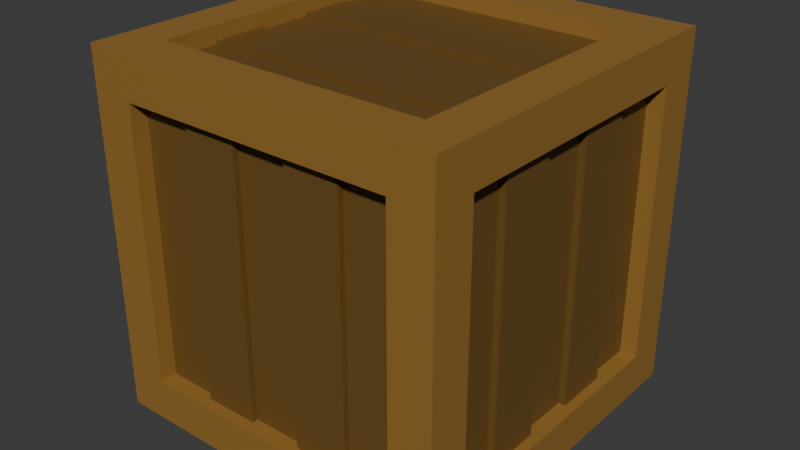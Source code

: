 # Source: Box.blend  (saved by Blender 4.0.36; exported with 4.5.12 LTS)
import bpy
from mathutils import Matrix  # noqa: F401  (used for matrix-valued properties, if any)

bpy.ops.wm.read_factory_settings(use_empty=True)
scene = bpy.context.scene
scene.name = 'Scene'

# ---- materials (node trees are filled in below, after node groups)
mat_material = bpy.data.materials.new('Material')
mat_material.alpha_threshold = 0.0
mat_material.use_transparent_shadow = False
mat_material.roughness = 0.5
mat_material.line_color = (0.0, 0.0, 0.0, 1.0)
mat_material_001 = bpy.data.materials.new('Material.001')
mat_material_001.use_transparent_shadow = False

# ---- material node trees
mat_material.use_nodes = True; mat_material.node_tree.nodes.clear()
_N = mat_material.node_tree.nodes; _L = mat_material.node_tree.links
n0 = _N.new('ShaderNodeOutputMaterial'); n0.name = 'Material Output'; n0.location = (300, 300)
n1 = _N.new('ShaderNodeBsdfPrincipled'); n1.name = 'Principled BSDF'; n1.location = (10, 300)
n1.inputs[0].default_value = (0.305, 0.159, 0.0331, 1.0)
n1.inputs[3].default_value = 1.45
_L.new(n1.outputs[0], n0.inputs[0])
n0.is_active_output = True
mat_material_001.use_nodes = True; mat_material_001.node_tree.nodes.clear()
_N = mat_material_001.node_tree.nodes; _L = mat_material_001.node_tree.links
n0 = _N.new('ShaderNodeBsdfPrincipled'); n0.name = 'Principled BSDF'; n0.location = (10, 300)
n0.inputs[0].default_value = (0.1548, 0.0825, 0.01873, 1.0)
n0.inputs[3].default_value = 1.45
n1 = _N.new('ShaderNodeOutputMaterial'); n1.name = 'Material Output'; n1.location = (300, 300)
_L.new(n0.outputs[0], n1.inputs[0])
n1.is_active_output = True

# ---- world
world_world = bpy.data.worlds.new('World'); scene.world = world_world
world_world.use_nodes = True; world_world.node_tree.nodes.clear()
_N = world_world.node_tree.nodes; _L = world_world.node_tree.links
n0 = _N.new('ShaderNodeOutputWorld'); n0.name = 'World Output'; n0.location = (300, 300)
n1 = _N.new('ShaderNodeBackground'); n1.name = 'Background'; n1.location = (10, 300)
n1.inputs[0].default_value = (0.05088, 0.05088, 0.05088, 1.0)
_L.new(n1.outputs[0], n0.inputs[0])
n0.is_active_output = True
world_world.color = (0.05088, 0.05088, 0.05088)
world_world.use_sun_shadow = False
world_world.sun_shadow_jitter_overblur = 0.0

# ---- meshes
me_cube_001 = bpy.data.meshes.new('Cube.001')
me_cube_001.from_pydata([(-0.7637, 0.7637, 0.9053), (0.7637, 0.7637, 0.9053), (0.7637, -0.7637, 0.9053), (-0.7637, -0.7637, 0.9053), (0.7637, -0.9053, 0.7637), (0.7637, -0.9053, -0.7637), (-0.7637, -0.9053, -0.7637), (-0.7637, -0.9053, 0.7637), (-0.9053, -0.7637, -0.7637), (-0.9053, -0.7637, 0.7637), (-0.9053, 0.7637, -0.7637), (-0.9053, 0.7637, 0.7637), (0.7637, 0.7637, -0.9053), (-0.7637, 0.7637, -0.9053), (-0.7637, -0.7637, -0.9053), (0.7637, -0.7637, -0.9053), (0.9053, 0.7637, 0.7637), (0.9053, 0.7637, -0.7637), (0.9053, -0.7637, -0.7637), (0.9053, -0.7637, 0.7637), (-0.7637, 0.9053, 0.7637), (-0.7637, 0.9053, -0.7637), (0.7637, 0.9053, -0.7637), (0.7637, 0.9053, 0.7637), (0.7637, 0.4582, 0.9053), (0.7637, 0.1527, 0.9053), (0.7637, -0.1527, 0.9053), (0.7637, -0.4582, 0.9053), (-0.7637, -0.4582, 0.9053), (-0.7637, -0.1527, 0.9053), (-0.7637, 0.1527, 0.9053), (-0.7637, 0.4582, 0.9053), (0.9053, -0.4582, -0.7637), (0.9053, -0.1527, -0.7637), (0.9053, 0.1527, -0.7637), (0.9053, 0.4582, -0.7637), (0.9053, 0.4582, 0.7637), (0.9053, 0.1527, 0.7637), (0.9053, -0.1527, 0.7637), (0.9053, -0.4582, 0.7637), (-0.4582, -0.9053, -0.7637), (-0.1527, -0.9053, -0.7637), (0.1527, -0.9053, -0.7637), (0.4582, -0.9053, -0.7637), (0.4582, -0.9053, 0.7637), (0.1527, -0.9053, 0.7637), (-0.1527, -0.9053, 0.7637), (-0.4582, -0.9053, 0.7637), (0.5092, 0.9053, -0.7637), (0.2546, 0.9053, -0.7637), (0.0, 0.9053, -0.7637), (-0.2546, 0.9053, -0.7637), (-0.5092, 0.9053, -0.7637), (-0.5092, 0.9053, 0.7637), (-0.2546, 0.9053, 0.7637), (0.0, 0.9053, 0.7637), (0.2546, 0.9053, 0.7637), (0.5092, 0.9053, 0.7637), (0.7637, 0.4582, 0.921), (0.7637, 0.1527, 0.921), (0.7637, -0.1527, 0.921), (0.7637, -0.4582, 0.921), (-0.7637, -0.4582, 0.921), (-0.7637, -0.1527, 0.921), (-0.7637, 0.1527, 0.921), (-0.7637, 0.4582, 0.921), (0.2546, 0.9549, -0.7637), (0.0, 0.9549, -0.7637), (-0.2546, 0.9549, -0.7637), (-0.5092, 0.9549, -0.7637), (-0.5092, 0.9549, 0.7637), (-0.2546, 0.9549, 0.7637), (0.0, 0.9549, 0.7637), (0.2546, 0.9549, 0.7637), (0.943, -0.4582, -0.7637), (0.943, -0.1527, -0.7637), (0.943, 0.1527, -0.7637), (0.943, 0.4582, -0.7637), (0.943, 0.4582, 0.7637), (0.943, 0.1527, 0.7637), (0.943, -0.1527, 0.7637), (0.943, -0.4582, 0.7637), (-0.4582, -0.9379, -0.7637), (-0.1527, -0.9379, -0.7637), (0.1527, -0.9379, -0.7637), (0.4582, -0.9379, -0.7637), (0.4582, -0.9379, 0.7637), (0.1527, -0.9379, 0.7637), (-0.1527, -0.9379, 0.7637), (-0.4582, -0.9379, 0.7637), (-0.9053, 0.4582, -0.7637), (-0.9053, 0.1527, -0.7637), (-0.9053, -0.1527, -0.7637), (-0.9053, -0.4582, -0.7637), (-0.9053, -0.4582, 0.7637), (-0.9053, -0.1527, 0.7637), (-0.9053, 0.1527, 0.7637), (-0.9053, 0.4582, 0.7637), (-0.9586, 0.4582, -0.7637), (-0.9586, 0.1527, -0.7637), (-0.9586, -0.1527, -0.7637), (-0.9586, -0.4582, -0.7637), (-0.9586, -0.4582, 0.7637), (-0.9586, -0.1527, 0.7637), (-0.9586, 0.1527, 0.7637), (-0.9586, 0.4582, 0.7637), (-0.7637, 0.4582, -0.9053), (-0.7637, 0.1527, -0.9053), (-0.7637, -0.1527, -0.9053), (-0.7637, -0.4582, -0.9053), (0.7637, -0.4582, -0.9053), (0.7637, -0.1527, -0.9053), (0.7637, 0.1527, -0.9053), (0.7637, 0.4582, -0.9053), (-0.7637, 0.4582, -0.9348), (-0.7637, 0.1527, -0.9348), (-0.7637, -0.1527, -0.9348), (-0.7637, -0.4582, -0.9348), (0.7637, -0.4582, -0.9348), (0.7637, -0.1527, -0.9348), (0.7637, 0.1527, -0.9348), (0.7637, 0.4582, -0.9348), (1.0, 1.0, 1.0), (1.0, 1.0, -1.0), (1.0, -1.0, 1.0), (1.0, -1.0, -1.0), (-1.0, 1.0, 1.0), (-1.0, 1.0, -1.0), (-1.0, -1.0, 1.0), (-1.0, -1.0, -1.0), (0.7637, 0.7637, 1.0), (-0.7637, 0.7637, 1.0), (-0.7637, -0.7637, 1.0), (0.7637, -0.7637, 1.0), (0.7637, -1.0, -0.7637), (0.7637, -1.0, 0.7637), (-0.7637, -1.0, 0.7637), (-0.7637, -1.0, -0.7637), (-1.0, -0.7637, -0.7637), (-1.0, -0.7637, 0.7637), (-1.0, 0.7637, 0.7637), (-1.0, 0.7637, -0.7637), (-0.7637, 0.7637, -1.0), (0.7637, 0.7637, -1.0), (0.7637, -0.7637, -1.0), (-0.7637, -0.7637, -1.0), (1.0, 0.7637, -0.7637), (1.0, 0.7637, 0.7637), (1.0, -0.7637, 0.7637), (1.0, -0.7637, -0.7637), (-0.7637, 1.0, -0.7637), (-0.7637, 1.0, 0.7637), (0.7637, 1.0, 0.7637), (0.7637, 1.0, -0.7637), (-0.7637, 0.7637, 0.9053), (0.7637, 0.7637, 0.9053), (0.7637, -0.7637, 0.9053), (-0.7637, -0.7637, 0.9053), (0.7637, -0.9053, 0.7637), (0.7637, -0.9053, -0.7637), (-0.7637, -0.9053, -0.7637), (-0.7637, -0.9053, 0.7637), (-0.9053, -0.7637, -0.7637), (-0.9053, -0.7637, 0.7637), (-0.9053, 0.7637, -0.7637), (-0.9053, 0.7637, 0.7637), (0.7637, 0.7637, -0.9053), (-0.7637, 0.7637, -0.9053), (-0.7637, -0.7637, -0.9053), (0.7637, -0.7637, -0.9053), (0.9053, 0.7637, 0.7637), (0.9053, 0.7637, -0.7637), (0.9053, -0.7637, -0.7637), (0.9053, -0.7637, 0.7637), (-0.7637, 0.9053, 0.7637), (-0.7637, 0.9053, -0.7637), (0.7637, 0.9053, -0.7637), (0.7637, 0.9053, 0.7637)], [], [(27, 28, 3, 2), (40, 47, 7, 6), (90, 97, 11, 10), (109, 110, 15, 14), (32, 39, 19, 18), (48, 57, 23, 22), (1, 0, 31, 24), (26, 29, 63, 60), (25, 30, 29, 26), (25, 24, 58, 59), (17, 16, 36, 35), (37, 34, 76, 79), (34, 37, 38, 33), (39, 32, 74, 81), (5, 4, 44, 43), (43, 44, 86, 85), (42, 45, 46, 41), (41, 46, 88, 83), (21, 20, 53, 52), (52, 53, 70, 69), (51, 54, 55, 50), (50, 55, 72, 67), (49, 56, 57, 48), (58, 65, 64, 59), (60, 63, 62, 61), (24, 31, 65, 58), (28, 27, 61, 62), (30, 25, 59, 64), (31, 30, 64, 65), (29, 28, 62, 63), (27, 26, 60, 61), (69, 70, 71, 68), (67, 72, 73, 66), (55, 56, 73, 72), (53, 54, 71, 70), (51, 52, 69, 68), (56, 49, 66, 73), (49, 50, 67, 66), (54, 51, 68, 71), (77, 78, 79, 76), (75, 80, 81, 74), (38, 39, 81, 80), (36, 37, 79, 78), (34, 35, 77, 76), (32, 33, 75, 74), (33, 38, 80, 75), (35, 36, 78, 77), (85, 86, 87, 84), (83, 88, 89, 82), (47, 40, 82, 89), (45, 42, 84, 87), (46, 47, 89, 88), (44, 45, 87, 86), (42, 43, 85, 84), (40, 41, 83, 82), (8, 9, 94, 93), (94, 95, 103, 102), (92, 95, 96, 91), (96, 97, 105, 104), (101, 102, 103, 100), (99, 104, 105, 98), (92, 93, 101, 100), (90, 91, 99, 98), (91, 96, 104, 99), (93, 94, 102, 101), (97, 90, 98, 105), (95, 92, 100, 103), (13, 12, 113, 106), (109, 108, 116, 117), (107, 112, 111, 108), (111, 110, 118, 119), (114, 121, 120, 115), (116, 119, 118, 117), (107, 106, 114, 115), (108, 111, 119, 116), (106, 113, 121, 114), (110, 109, 117, 118), (112, 107, 115, 120), (113, 112, 120, 121), (138, 139, 163, 162), (133, 130, 155, 156), (134, 135, 158, 159), (130, 131, 154, 155), (152, 153, 176, 177), (148, 149, 172, 173), (122, 126, 131, 130), (126, 128, 132, 131), (128, 124, 133, 132), (124, 122, 130, 133), (125, 124, 135, 134), (124, 128, 136, 135), (128, 129, 137, 136), (129, 125, 134, 137), (129, 128, 139, 138), (128, 126, 140, 139), (126, 127, 141, 140), (127, 129, 138, 141), (127, 123, 143, 142), (123, 125, 144, 143), (125, 129, 145, 144), (129, 127, 142, 145), (123, 122, 147, 146), (122, 124, 148, 147), (124, 125, 149, 148), (125, 123, 146, 149), (127, 126, 151, 150), (126, 122, 152, 151), (122, 123, 153, 152), (123, 127, 150, 153), (137, 134, 159, 160), (142, 143, 166, 167), (131, 132, 157, 154), (141, 138, 162, 164), (146, 147, 170, 171), (135, 136, 161, 158), (145, 142, 167, 168), (150, 151, 174, 175), (132, 133, 156, 157), (139, 140, 165, 163), (149, 146, 171, 172), (136, 137, 160, 161), (143, 144, 169, 166), (153, 150, 175, 176), (140, 141, 164, 165), (147, 148, 173, 170), (144, 145, 168, 169), (151, 152, 177, 174)])
me_cube_001.polygons.foreach_set('material_index', [1, 1, 1, 1, 1, 1, 1, 1, 1, 0, 1, 1, 1, 1, 1, 1, 1, 1, 1, 1, 1, 1, 1, 1, 1, 1, 1, 1, 0, 0, 0, 1, 1, 0, 0, 0, 1, 0, 1, 1, 1, 0, 0, 0, 0, 1, 1, 1, 1, 1, 1, 0, 0, 0, 0, 1, 0, 1, 0, 1, 1, 0, 0, 1, 1, 1, 1, 1, 0, 1, 0, 1, 1, 0, 1, 1, 1, 1, 0, 0, 0, 0, 0, 0, 0, 0, 0, 0, 0, 0, 0, 0, 0, 0, 0, 0, 0, 0, 0, 0, 0, 0, 0, 0, 0, 0, 0, 0, 0, 0, 0, 0, 0, 0, 0, 0, 0, 0, 0, 0, 0, 0, 0, 0, 0, 0, 0])
_uv = me_cube_001.uv_layers.new(name='UVMap')
_uv.uv.foreach_set('vector', [0.6545, 0.6823, 0.8455, 0.6823, 0.8455, 0.7205, 0.6545, 0.7205, 0.4045, 0.9323, 0.5955, 0.9323, 0.5955, 0.9705, 0.4045, 0.9705, 0.4045, 0.1823, 0.5955, 0.1823, 0.5955, 0.2205, 0.4045, 0.2205, 0.1545, 0.6823, 0.3455, 0.6823, 0.3455, 0.7205, 0.1545, 0.7205, 0.4045, 0.6823, 0.5955, 0.6823, 0.5955, 0.7205, 0.4045, 0.7205, 0.4045, 0.4386, 0.5955, 0.4386, 0.5955, 0.4705, 0.4045, 0.4705, 0.6545, 0.5295, 0.8455, 0.5295, 0.8455, 0.5677, 0.6545, 0.5677, 0.6545, 0.6441, 0.8455, 0.6441, 0.8455, 0.6441, 0.6545, 0.6441, 0.6545, 0.6059, 0.8455, 0.6059, 0.8455, 0.6441, 0.6545, 0.6441, 0.0, 0.0, 0.0, 0.0, 0.0, 0.0, 0.0, 0.0, 0.4045, 0.5295, 0.5955, 0.5295, 0.5955, 0.5677, 0.4045, 0.5677, 0.5955, 0.6059, 0.4045, 0.6059, 0.4045, 0.6059, 0.5955, 0.6059, 0.4045, 0.6059, 0.5955, 0.6059, 0.5955, 0.6441, 0.4045, 0.6441, 0.5955, 0.6823, 0.4045, 0.6823, 0.4045, 0.6823, 0.5955, 0.6823, 0.4045, 0.7795, 0.5955, 0.7795, 0.5955, 0.8177, 0.4045, 0.8177, 0.4045, 0.8177, 0.5955, 0.8177, 0.5955, 0.8177, 0.4045, 0.8177, 0.4045, 0.8559, 0.5955, 0.8559, 0.5955, 0.8941, 0.4045, 0.8941, 0.4045, 0.8941, 0.5955, 0.8941, 0.5955, 0.8941, 0.4045, 0.8941, 0.4045, 0.2795, 0.5955, 0.2795, 0.5955, 0.3114, 0.4045, 0.3114, 0.4045, 0.3114, 0.5955, 0.3114, 0.5955, 0.3114, 0.4045, 0.3114, 0.4045, 0.3432, 0.5955, 0.3432, 0.5955, 0.375, 0.4045, 0.375, 0.4045, 0.375, 0.5955, 0.375, 0.5955, 0.375, 0.4045, 0.375, 0.4045, 0.4068, 0.5955, 0.4068, 0.5955, 0.4386, 0.4045, 0.4386, 0.6545, 0.5677, 0.8455, 0.5677, 0.8455, 0.6059, 0.6545, 0.6059, 0.6545, 0.6441, 0.8455, 0.6441, 0.8455, 0.6823, 0.6545, 0.6823, 0.6545, 0.5677, 0.8455, 0.5677, 0.8455, 0.5677, 0.6545, 0.5677, 0.8455, 0.6823, 0.6545, 0.6823, 0.6545, 0.6823, 0.8455, 0.6823, 0.8455, 0.6059, 0.6545, 0.6059, 0.6545, 0.6059, 0.8455, 0.6059, 0.0, 0.0, 0.0, 0.0, 0.0, 0.0, 0.0, 0.0, 0.0, 0.0, 0.0, 0.0, 0.0, 0.0, 0.0, 0.0, 0.0, 0.0, 0.0, 0.0, 0.0, 0.0, 0.0, 0.0, 0.4045, 0.3114, 0.5955, 0.3114, 0.5955, 0.3432, 0.4045, 0.3432, 0.4045, 0.375, 0.5955, 0.375, 0.5955, 0.4068, 0.4045, 0.4068, 0.0, 0.0, 0.0, 0.0, 0.0, 0.0, 0.0, 0.0, 0.0, 0.0, 0.0, 0.0, 0.0, 0.0, 0.0, 0.0, 0.0, 0.0, 0.0, 0.0, 0.0, 0.0, 0.0, 0.0, 0.5955, 0.4068, 0.4045, 0.4068, 0.4045, 0.4068, 0.5955, 0.4068, 0.0, 0.0, 0.0, 0.0, 0.0, 0.0, 0.0, 0.0, 0.5955, 0.3432, 0.4045, 0.3432, 0.4045, 0.3432, 0.5955, 0.3432, 0.4045, 0.5677, 0.5955, 0.5677, 0.5955, 0.6059, 0.4045, 0.6059, 0.4045, 0.6441, 0.5955, 0.6441, 0.5955, 0.6823, 0.4045, 0.6823, 0.0, 0.0, 0.0, 0.0, 0.0, 0.0, 0.0, 0.0, 0.0, 0.0, 0.0, 0.0, 0.0, 0.0, 0.0, 0.0, 0.0, 0.0, 0.0, 0.0, 0.0, 0.0, 0.0, 0.0, 0.0, 0.0, 0.0, 0.0, 0.0, 0.0, 0.0, 0.0, 0.4045, 0.6441, 0.5955, 0.6441, 0.5955, 0.6441, 0.4045, 0.6441, 0.4045, 0.5677, 0.5955, 0.5677, 0.5955, 0.5677, 0.4045, 0.5677, 0.4045, 0.8177, 0.5955, 0.8177, 0.5955, 0.8559, 0.4045, 0.8559, 0.4045, 0.8941, 0.5955, 0.8941, 0.5955, 0.9323, 0.4045, 0.9323, 0.5955, 0.9323, 0.4045, 0.9323, 0.4045, 0.9323, 0.5955, 0.9323, 0.5955, 0.8559, 0.4045, 0.8559, 0.4045, 0.8559, 0.5955, 0.8559, 0.0, 0.0, 0.0, 0.0, 0.0, 0.0, 0.0, 0.0, 0.0, 0.0, 0.0, 0.0, 0.0, 0.0, 0.0, 0.0, 0.0, 0.0, 0.0, 0.0, 0.0, 0.0, 0.0, 0.0, 0.0, 0.0, 0.0, 0.0, 0.0, 0.0, 0.0, 0.0, 0.4045, 0.02953, 0.5955, 0.02953, 0.5955, 0.06772, 0.4045, 0.06772, 0.0, 0.0, 0.0, 0.0, 0.0, 0.0, 0.0, 0.0, 0.4045, 0.1059, 0.5955, 0.1059, 0.5955, 0.1441, 0.4045, 0.1441, 0.0, 0.0, 0.0, 0.0, 0.0, 0.0, 0.0, 0.0, 0.4045, 0.06772, 0.5955, 0.06772, 0.5955, 0.1059, 0.4045, 0.1059, 0.4045, 0.1441, 0.5955, 0.1441, 0.5955, 0.1823, 0.4045, 0.1823, 0.0, 0.0, 0.0, 0.0, 0.0, 0.0, 0.0, 0.0, 0.0, 0.0, 0.0, 0.0, 0.0, 0.0, 0.0, 0.0, 0.4045, 0.1441, 0.5955, 0.1441, 0.5955, 0.1441, 0.4045, 0.1441, 0.4045, 0.06772, 0.5955, 0.06772, 0.5955, 0.06772, 0.4045, 0.06772, 0.5955, 0.1823, 0.4045, 0.1823, 0.4045, 0.1823, 0.5955, 0.1823, 0.5955, 0.1059, 0.4045, 0.1059, 0.4045, 0.1059, 0.5955, 0.1059, 0.1545, 0.5295, 0.3455, 0.5295, 0.3455, 0.5677, 0.1545, 0.5677, 0.0, 0.0, 0.0, 0.0, 0.0, 0.0, 0.0, 0.0, 0.1545, 0.6059, 0.3455, 0.6059, 0.3455, 0.6441, 0.1545, 0.6441, 0.0, 0.0, 0.0, 0.0, 0.0, 0.0, 0.0, 0.0, 0.1545, 0.5677, 0.3455, 0.5677, 0.3455, 0.6059, 0.1545, 0.6059, 0.1545, 0.6441, 0.3455, 0.6441, 0.3455, 0.6823, 0.1545, 0.6823, 0.0, 0.0, 0.0, 0.0, 0.0, 0.0, 0.0, 0.0, 0.1545, 0.6441, 0.3455, 0.6441, 0.3455, 0.6441, 0.1545, 0.6441, 0.1545, 0.5677, 0.3455, 0.5677, 0.3455, 0.5677, 0.1545, 0.5677, 0.3455, 0.6823, 0.1545, 0.6823, 0.1545, 0.6823, 0.3455, 0.6823, 0.3455, 0.6059, 0.1545, 0.6059, 0.1545, 0.6059, 0.3455, 0.6059, 0.0, 0.0, 0.0, 0.0, 0.0, 0.0, 0.0, 0.0, 0.4045, 0.02953, 0.5955, 0.02953, 0.5955, 0.02953, 0.4045, 0.02953, 0.6545, 0.7205, 0.6545, 0.5295, 0.6545, 0.5295, 0.6545, 0.7205, 0.4045, 0.7795, 0.5955, 0.7795, 0.5955, 0.7795, 0.4045, 0.7795, 0.6545, 0.5295, 0.8455, 0.5295, 0.8455, 0.5295, 0.6545, 0.5295, 0.5955, 0.4705, 0.4045, 0.4705, 0.4045, 0.4705, 0.5955, 0.4705, 0.5955, 0.7205, 0.4045, 0.7205, 0.4045, 0.7205, 0.5955, 0.7205, 0.625, 0.5, 0.875, 0.5, 0.8455, 0.5295, 0.6545, 0.5295, 0.875, 0.5, 0.875, 0.75, 0.8455, 0.7205, 0.8455, 0.5295, 0.875, 0.75, 0.625, 0.75, 0.6545, 0.7205, 0.8455, 0.7205, 0.625, 0.75, 0.625, 0.5, 0.6545, 0.5295, 0.6545, 0.7205, 0.375, 0.75, 0.625, 0.75, 0.5955, 0.7795, 0.4045, 0.7795, 0.625, 0.75, 0.625, 1.0, 0.5955, 0.9705, 0.5955, 0.7795, 0.625, 1.0, 0.375, 1.0, 0.4045, 0.9705, 0.5955, 0.9705, 0.375, 1.0, 0.375, 0.75, 0.4045, 0.7795, 0.4045, 0.9705, 0.375, 0.0, 0.625, 0.0, 0.5955, 0.02953, 0.4045, 0.02953, 0.625, 0.0, 0.625, 0.25, 0.5955, 0.2205, 0.5955, 0.02953, 0.625, 0.25, 0.375, 0.25, 0.4045, 0.2205, 0.5955, 0.2205, 0.375, 0.25, 0.375, 0.0, 0.4045, 0.02953, 0.4045, 0.2205, 0.125, 0.5, 0.375, 0.5, 0.3455, 0.5295, 0.1545, 0.5295, 0.375, 0.5, 0.375, 0.75, 0.3455, 0.7205, 0.3455, 0.5295, 0.375, 0.75, 0.125, 0.75, 0.1545, 0.7205, 0.3455, 0.7205, 0.125, 0.75, 0.125, 0.5, 0.1545, 0.5295, 0.1545, 0.7205, 0.375, 0.5, 0.625, 0.5, 0.5955, 0.5295, 0.4045, 0.5295, 0.625, 0.5, 0.625, 0.75, 0.5955, 0.7205, 0.5955, 0.5295, 0.625, 0.75, 0.375, 0.75, 0.4045, 0.7205, 0.5955, 0.7205, 0.375, 0.75, 0.375, 0.5, 0.4045, 0.5295, 0.4045, 0.7205, 0.375, 0.25, 0.625, 0.25, 0.5955, 0.2795, 0.4045, 0.2795, 0.625, 0.25, 0.625, 0.5, 0.5955, 0.4705, 0.5955, 0.2795, 0.625, 0.5, 0.375, 0.5, 0.4045, 0.4705, 0.5955, 0.4705, 0.375, 0.5, 0.375, 0.25, 0.4045, 0.2795, 0.4045, 0.4705, 0.4045, 0.9705, 0.4045, 0.7795, 0.4045, 0.7795, 0.4045, 0.9705, 0.1545, 0.5295, 0.3455, 0.5295, 0.3455, 0.5295, 0.1545, 0.5295, 0.8455, 0.5295, 0.8455, 0.7205, 0.8455, 0.7205, 0.8455, 0.5295, 0.4045, 0.2205, 0.4045, 0.02953, 0.4045, 0.02953, 0.4045, 0.2205, 0.4045, 0.5295, 0.5955, 0.5295, 0.5955, 0.5295, 0.4045, 0.5295, 0.5955, 0.7795, 0.5955, 0.9705, 0.5955, 0.9705, 0.5955, 0.7795, 0.1545, 0.7205, 0.1545, 0.5295, 0.1545, 0.5295, 0.1545, 0.7205, 0.4045, 0.2795, 0.5955, 0.2795, 0.5955, 0.2795, 0.4045, 0.2795, 0.8455, 0.7205, 0.6545, 0.7205, 0.6545, 0.7205, 0.8455, 0.7205, 0.5955, 0.02953, 0.5955, 0.2205, 0.5955, 0.2205, 0.5955, 0.02953, 0.4045, 0.7205, 0.4045, 0.5295, 0.4045, 0.5295, 0.4045, 0.7205, 0.5955, 0.9705, 0.4045, 0.9705, 0.4045, 0.9705, 0.5955, 0.9705, 0.3455, 0.5295, 0.3455, 0.7205, 0.3455, 0.7205, 0.3455, 0.5295, 0.4045, 0.4705, 0.4045, 0.2795, 0.4045, 0.2795, 0.4045, 0.4705, 0.5955, 0.2205, 0.4045, 0.2205, 0.4045, 0.2205, 0.5955, 0.2205, 0.5955, 0.5295, 0.5955, 0.7205, 0.5955, 0.7205, 0.5955, 0.5295, 0.3455, 0.7205, 0.1545, 0.7205, 0.1545, 0.7205, 0.3455, 0.7205, 0.5955, 0.2795, 0.5955, 0.4705, 0.5955, 0.4705, 0.5955, 0.2795])
me_cube_001.materials.append(mat_material)
me_cube_001.materials.append(mat_material_001)
me_cube_001.use_mirror_vertex_groups = False
me_cube_001.update()

# ---- objects
ob_box_col = bpy.data.objects.new('Box-col', me_cube_001)

# ---- transforms, parenting, visibility, modifiers, constraints
ob_box_col.location = (0.0, 0.0, 0.9026)
ob_box_col.lock_rotations_4d = False
ob_box_col.empty_display_type = 'ARROWS'
ob_box_col.lineart.crease_threshold = 0.0

# ---- collection membership
scene.collection.objects.link(ob_box_col)

# ---- scene / render settings (as saved in the file)
scene.frame_start = 1; scene.frame_end = 250; scene.frame_set(1)
scene.render.engine = 'BLENDER_EEVEE_NEXT'
scene.cycles.sampling_pattern = 'TABULATED_SOBOL'
bpy.context.view_layer.update()

# ---- added for rendering (the .blend has no active camera and no usable light): camera, sun
cam_auto = bpy.data.cameras.new('AutoCamera')
cam_auto.lens = 50.0
cam_auto.sensor_width = 36.0
cam_auto.clip_end = 1000.0
ob_auto_camera = bpy.data.objects.new('AutoCamera', cam_auto)
scene.collection.objects.link(ob_auto_camera)
ob_auto_camera.location = (3.20507, -3.84609, 3.4667)
ob_auto_camera.rotation_euler = (1.09748, -7.21219e-08, 0.694738)
scene.camera = ob_auto_camera
light_auto_sun = bpy.data.lights.new('AutoSun', 'SUN')
light_auto_sun.energy = 3.0
light_auto_sun.angle = 0.0523599
ob_auto_sun = bpy.data.objects.new('AutoSun', light_auto_sun)
scene.collection.objects.link(ob_auto_sun)
ob_auto_sun.rotation_euler = (0.872665, 0.174533, 0.523599)
bpy.context.view_layer.update()
